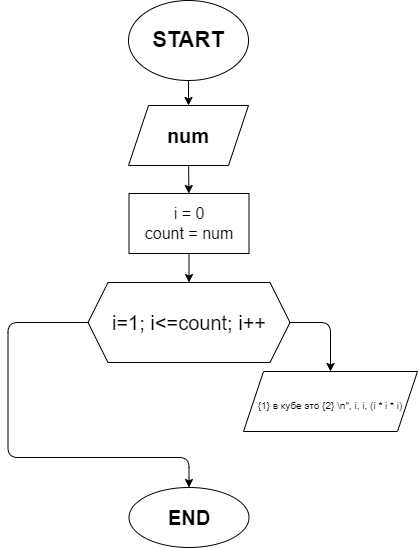

The diagram above was exported from draw.io. Its source (the exported page's mxGraphModel, read from the mxfile embedded in the PNG):
<mxGraphModel dx="758" dy="753" grid="0" gridSize="10" guides="1" tooltips="1" connect="1" arrows="1" fold="1" page="0" pageScale="1" pageWidth="827" pageHeight="1169" math="0" shadow="0">
  <root>
    <mxCell id="0" />
    <mxCell id="1" parent="0" />
    <mxCell id="4" value="" style="edgeStyle=none;html=1;fontSize=22;" edge="1" parent="1" source="2" target="3">
      <mxGeometry relative="1" as="geometry" />
    </mxCell>
    <mxCell id="2" value="&lt;b&gt;&lt;font style=&quot;font-size: 22px&quot;&gt;START&lt;/font&gt;&lt;/b&gt;" style="ellipse;whiteSpace=wrap;html=1;" vertex="1" parent="1">
      <mxGeometry x="311" y="-4" width="120" height="80" as="geometry" />
    </mxCell>
    <mxCell id="10" value="" style="edgeStyle=none;html=1;fontSize=20;" edge="1" parent="1" source="3" target="9">
      <mxGeometry relative="1" as="geometry" />
    </mxCell>
    <mxCell id="3" value="&lt;font style=&quot;font-size: 20px&quot;&gt;&lt;b&gt;num&lt;/b&gt;&lt;/font&gt;" style="shape=parallelogram;perimeter=parallelogramPerimeter;whiteSpace=wrap;html=1;fixedSize=1;" vertex="1" parent="1">
      <mxGeometry x="311" y="101" width="120" height="60" as="geometry" />
    </mxCell>
    <mxCell id="7" value="" style="edgeStyle=none;html=1;fontSize=20;" edge="1" parent="1" source="5">
      <mxGeometry relative="1" as="geometry">
        <mxPoint x="371.5" y="483" as="targetPoint" />
        <Array as="points">
          <mxPoint x="190.5" y="318" />
          <mxPoint x="190.5" y="453" />
          <mxPoint x="371.5" y="453" />
        </Array>
      </mxGeometry>
    </mxCell>
    <mxCell id="13" style="edgeStyle=none;html=1;exitX=1;exitY=0.5;exitDx=0;exitDy=0;fontSize=20;entryX=0.5;entryY=0;entryDx=0;entryDy=0;" edge="1" parent="1" source="5" target="8">
      <mxGeometry relative="1" as="geometry">
        <mxPoint x="522.6666463216147" y="317.66666666666674" as="targetPoint" />
        <Array as="points">
          <mxPoint x="513" y="318" />
        </Array>
      </mxGeometry>
    </mxCell>
    <mxCell id="5" value="i=1; i&amp;lt;=count; i++" style="shape=hexagon;perimeter=hexagonPerimeter2;whiteSpace=wrap;html=1;fixedSize=1;fontSize=20;" vertex="1" parent="1">
      <mxGeometry x="270.5" y="278" width="202" height="80" as="geometry" />
    </mxCell>
    <mxCell id="6" value="&lt;b&gt;END&lt;/b&gt;" style="ellipse;whiteSpace=wrap;html=1;fontSize=20;" vertex="1" parent="1">
      <mxGeometry x="311.5" y="483" width="120" height="60" as="geometry" />
    </mxCell>
    <mxCell id="8" value="&lt;font style=&quot;font-size: 10px&quot;&gt;{1} в кубе это {2} \n&quot;, i, i, (i * i * i)&lt;/font&gt;" style="shape=parallelogram;perimeter=parallelogramPerimeter;whiteSpace=wrap;html=1;fixedSize=1;fontSize=20;" vertex="1" parent="1">
      <mxGeometry x="426" y="367" width="174" height="60" as="geometry" />
    </mxCell>
    <mxCell id="12" style="edgeStyle=none;html=1;exitX=0.5;exitY=1;exitDx=0;exitDy=0;fontSize=20;" edge="1" parent="1" source="9" target="5">
      <mxGeometry relative="1" as="geometry" />
    </mxCell>
    <mxCell id="9" value="&lt;font style=&quot;font-size: 16px&quot;&gt;i = 0&lt;br&gt;count = num&lt;/font&gt;" style="whiteSpace=wrap;html=1;" vertex="1" parent="1">
      <mxGeometry x="311.5" y="189" width="120" height="60" as="geometry" />
    </mxCell>
  </root>
</mxGraphModel>